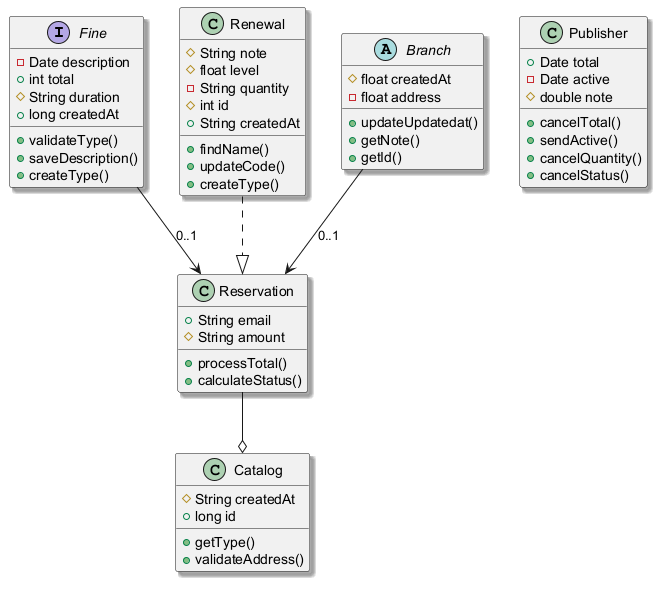

The diagram above was rendered by PlantUML. Its source (embedded in the PNG):
@startuml
skinparam shadowing true
interface Fine {
  -Date description
  +int total
  #String duration
  +long createdAt
  +validateType()
  +saveDescription()
  +createType()
}
class Catalog {
  #String createdAt
  +long id
  +getType()
  +validateAddress()
}
class Reservation {
  +String email
  #String amount
  +processTotal()
  +calculateStatus()
}
class Renewal {
  #String note
  #float level
  -String quantity
  #int id
  +String createdAt
  +findName()
  +updateCode()
  +createType()
}
abstract class Branch {
  #float createdAt
  -float address
  +updateUpdatedat()
  +getNote()
  +getId()
}
class Publisher {
  +Date total
  -Date active
  #double note
  +cancelTotal()
  +sendActive()
  +cancelQuantity()
  +cancelStatus()
}
Reservation --o Catalog
Branch --> Reservation : "0..1"
Renewal ..|> Reservation
Fine --> Reservation : "0..1"
@enduml